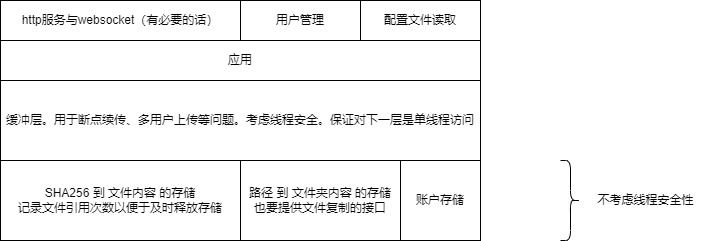

The diagram above was exported from draw.io. Its source (the exported page's mxGraphModel, read from the mxfile embedded in the PNG):
<mxGraphModel dx="1642" dy="934" grid="1" gridSize="10" guides="1" tooltips="1" connect="1" arrows="1" fold="1" page="1" pageScale="1" pageWidth="1600" pageHeight="900" math="0" shadow="0">
  <root>
    <mxCell id="0" />
    <mxCell id="1" parent="0" />
    <mxCell id="V0C9KtvdfFB5Uws1Nihf-3" value="SHA256 到 文件内容 的存储&lt;br&gt;记录文件引用次数以便于及时释放存储" style="rounded=0;whiteSpace=wrap;html=1;" vertex="1" parent="1">
      <mxGeometry x="440" y="440" width="240" height="80" as="geometry" />
    </mxCell>
    <mxCell id="V0C9KtvdfFB5Uws1Nihf-4" value="路径 到 文件夹内容 的存储&lt;br&gt;也要提供文件复制的接口" style="rounded=0;whiteSpace=wrap;html=1;" vertex="1" parent="1">
      <mxGeometry x="680" y="440" width="160" height="80" as="geometry" />
    </mxCell>
    <mxCell id="V0C9KtvdfFB5Uws1Nihf-5" value="" style="shape=curlyBracket;whiteSpace=wrap;html=1;rounded=1;flipH=1;" vertex="1" parent="1">
      <mxGeometry x="1000" y="440" width="20" height="80" as="geometry" />
    </mxCell>
    <mxCell id="V0C9KtvdfFB5Uws1Nihf-6" value="不考虑线程安全性" style="text;html=1;align=center;verticalAlign=middle;resizable=0;points=[];autosize=1;strokeColor=none;fillColor=none;" vertex="1" parent="1">
      <mxGeometry x="1030" y="470" width="110" height="20" as="geometry" />
    </mxCell>
    <mxCell id="V0C9KtvdfFB5Uws1Nihf-7" value="缓冲层。用于断点续传、多用户上传等问题。考虑线程安全。保证对下一层是单线程访问" style="rounded=0;whiteSpace=wrap;html=1;" vertex="1" parent="1">
      <mxGeometry x="440" y="360" width="480" height="80" as="geometry" />
    </mxCell>
    <mxCell id="V0C9KtvdfFB5Uws1Nihf-8" value="应用" style="rounded=0;whiteSpace=wrap;html=1;" vertex="1" parent="1">
      <mxGeometry x="440" y="320" width="480" height="40" as="geometry" />
    </mxCell>
    <mxCell id="V0C9KtvdfFB5Uws1Nihf-11" value="配置文件读取" style="rounded=0;whiteSpace=wrap;html=1;" vertex="1" parent="1">
      <mxGeometry x="800" y="280" width="120" height="40" as="geometry" />
    </mxCell>
    <mxCell id="V0C9KtvdfFB5Uws1Nihf-12" value="http服务与websocket（有必要的话）" style="rounded=0;whiteSpace=wrap;html=1;" vertex="1" parent="1">
      <mxGeometry x="440" y="280" width="240" height="40" as="geometry" />
    </mxCell>
    <mxCell id="V0C9KtvdfFB5Uws1Nihf-16" value="用户管理" style="rounded=0;whiteSpace=wrap;html=1;" vertex="1" parent="1">
      <mxGeometry x="680" y="280" width="120" height="40" as="geometry" />
    </mxCell>
    <mxCell id="V0C9KtvdfFB5Uws1Nihf-17" value="账户存储" style="rounded=0;whiteSpace=wrap;html=1;" vertex="1" parent="1">
      <mxGeometry x="840" y="440" width="80" height="80" as="geometry" />
    </mxCell>
  </root>
</mxGraphModel>